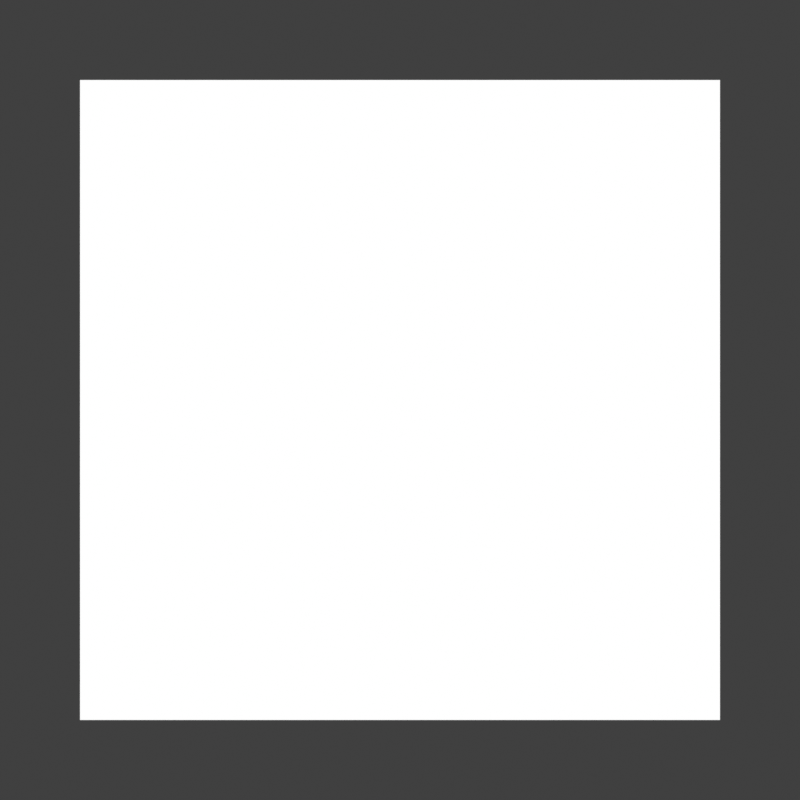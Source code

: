 # Source: scene.blend  (saved by Blender 5.1.46; exported with 4.5.12 LTS)
import bpy
from mathutils import Matrix  # noqa: F401  (used for matrix-valued properties, if any)

bpy.ops.wm.read_factory_settings(use_empty=True)
scene = bpy.context.scene
scene.name = 'Scene'

# ---- collections
col_collection = bpy.data.collections.new('Collection'); scene.collection.children.link(col_collection)

# ---- materials (node trees are filled in below, after node groups)
mat_portalcolortransfer = bpy.data.materials.new('PortalColorTransfer')

# ---- material node trees
mat_portalcolortransfer.use_nodes = True; mat_portalcolortransfer.node_tree.nodes.clear()
_N = mat_portalcolortransfer.node_tree.nodes; _L = mat_portalcolortransfer.node_tree.links
n0 = _N.new('ShaderNodeRGB'); n0.name = 'Color'; n0.location = (0, 0)
n0.outputs[0].default_value = (0.2, 0.6, 1.0, 1.0)
n1 = _N.new('NodeUndefined'); n1.name = 'Portal In'; n1.location = (0, 0)
n1.inputs[0].default_value = 0.0
n1.inputs[1].default_value = (0.0, 0.0, 0.0)
n2 = _N.new('NodeUndefined'); n2.name = 'Portal Out'; n2.location = (0, 0)
n3 = _N.new('ShaderNodeEmission'); n3.name = 'Emission'; n3.location = (0, 0)
n4 = _N.new('ShaderNodeOutputMaterial'); n4.name = 'Material Output'; n4.location = (0, 0)
_L.new(n0.outputs[0], n1.inputs[2])
_L.new(n2.outputs[2], n3.inputs[0])
_L.new(n3.outputs[0], n4.inputs[0])
n4.is_active_output = True

# ---- world
world_world = bpy.data.worlds.new('World'); scene.world = world_world
world_world.use_nodes = True; world_world.node_tree.nodes.clear()
_N = world_world.node_tree.nodes; _L = world_world.node_tree.links
n0 = _N.new('ShaderNodeOutputWorld'); n0.name = 'World Output'; n0.location = (200, 100)
n1 = _N.new('ShaderNodeBackground'); n1.name = 'Background'; n1.location = (-200, 100)
n1.inputs[0].default_value = (0.05088, 0.05088, 0.05088, 1.0)
_L.new(n1.outputs[0], n0.inputs[0])
n0.is_active_output = True
world_world.color = (0.0, 0.0, 0.0)
world_world.sun_shadow_jitter_overblur = 0.0

# ---- cameras
cam_camera_009 = bpy.data.cameras.new('Camera.009')
cam_camera_009.type = 'ORTHO'
cam_camera_009.ortho_scale = 2.5

# ---- meshes
me_plane_014 = bpy.data.meshes.new('Plane.014')
me_plane_014.from_pydata([(-1.0, -1.0, 0.0), (1.0, -1.0, 0.0), (-1.0, 1.0, 0.0), (1.0, 1.0, 0.0)], [], [(0, 1, 3, 2)])
_uv = me_plane_014.uv_layers.new(name='UVMap')
_uv.uv.foreach_set('vector', [0.0, 0.0, 1.0, 0.0, 1.0, 1.0, 0.0, 1.0])
me_plane_014.materials.append(mat_portalcolortransfer)
me_plane_014.update()

# ---- objects
ob_camera = bpy.data.objects.new('Camera', cam_camera_009)
ob_plane = bpy.data.objects.new('Plane', me_plane_014)

# ---- transforms, parenting, visibility, modifiers, constraints
ob_camera.location = (0.0, 0.0, 4.0)
ob_plane.location = (0.0, 0.0, 0.0)

# ---- collection membership
scene.collection.objects.link(ob_camera)
col_collection.objects.link(ob_plane)

# ---- scene / render settings (as saved in the file)
scene.camera = ob_camera
scene.frame_start = 1; scene.frame_end = 100; scene.frame_set(1)
scene.render.engine = 'BLENDER_EEVEE_NEXT'
scene.render.resolution_x = 96
scene.render.resolution_y = 96
scene.render.bake_bias = 0.0
scene.render.bake_samples = 0
scene.cycles.sampling_pattern = 'TABULATED_SOBOL'
scene.eevee.taa_samples = 1
scene.eevee.taa_render_samples = 1
scene.eevee.use_volume_custom_range = False
scene.view_settings.view_transform = 'Standard'
bpy.context.view_layer.update()
